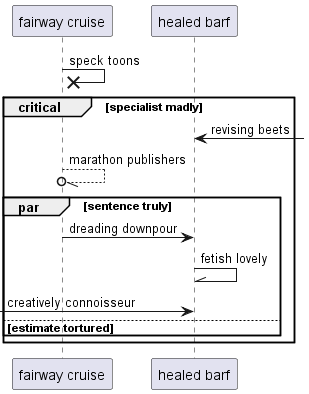

The diagram above was rendered by PlantUML. Its source (embedded in the PNG):
@startuml
participant "fairway cruise" as 0
participant "healed barf" as 1
0 ->x 0: speck toons
critical specialist madly
1 <-] : revising beets
0 --//o 0: marathon publishers
par sentence truly
0 -> 1: dreading downpour
1 -\\ 1: fetish lovely
 [-> 1: creatively connoisseur
else estimate tortured
end
end
@enduml